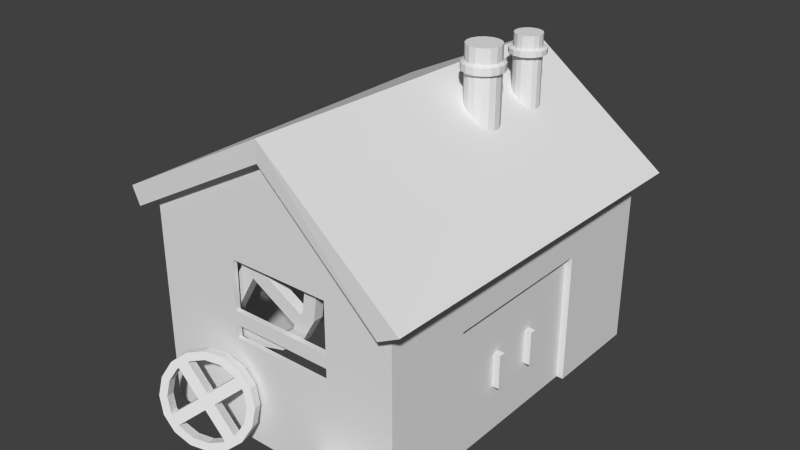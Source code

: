 # Source: workshop30.blend  (saved by Blender 2.66.0; exported with 4.5.12 LTS)
import bpy
from mathutils import Matrix  # noqa: F401  (used for matrix-valued properties, if any)

bpy.ops.wm.read_factory_settings(use_empty=True)
scene = bpy.context.scene
scene.name = 'Scene'

# ---- collections
col_collection_1 = bpy.data.collections.new('Collection 1'); scene.collection.children.link(col_collection_1)

# ---- materials (node trees are filled in below, after node groups)
mat_classic_workshop = bpy.data.materials.new('classic_workshop')
mat_classic_workshop.alpha_threshold = 0.0
mat_classic_workshop.use_transparent_shadow = False
mat_classic_workshop.roughness = 0.5
mat_classic_workshop.line_color = (0.0, 0.0, 0.0, 1.0)

# ---- material node trees

# ---- world
world_world = bpy.data.worlds.new('World'); scene.world = world_world
world_world.color = (0.05088, 0.05088, 0.05088)
world_world.use_sun_shadow = False
world_world.sun_shadow_jitter_overblur = 0.0
world_world.cycles.sampling_method = 'MANUAL'
world_world.cycles.sample_map_resolution = 256

# ---- meshes
me_workshop = bpy.data.meshes.new('workshop')
me_workshop.from_pydata([(-22.0, -27.5, 3.982), (-22.0, 27.5, 3.982), (18.87, 27.5, 0.3935), (18.08, -28.5, 0.9435), (-23.13, -27.5, 6.529), (-23.13, 27.5, 6.529), (21.13, 27.5, 1.869), (21.13, -28.5, 2.576), (0.0, 27.5, 17.63), (0.0, -27.5, 19.0), (0.0, 27.5, 14.63), (0.0, -27.5, 16.0), (-20.0, -26.0, -25.0), (-20.0, 26.0, -25.0), (18.0, 26.0, -25.0), (18.0, -26.0, -25.0), (-20.0, -26.0, 5.0), (-20.0, 26.0, 5.0), (18.0, 26.0, 1.0), (18.0, -26.0, 1.0), (0.0, 26.0, 14.63), (0.0, -26.0, 16.0), (18.0, 11.0, 1.0), (18.0, 11.0, -25.0), (18.0, -13.0, 1.0), (18.0, -13.0, -25.0), (18.0, 11.0, -5.5), (18.0, -13.0, -5.5), (16.0, 24.29, -25.0), (16.0, 11.0, -25.0), (16.0, -13.0, -25.0), (16.0, 11.0, -5.5), (16.0, -13.0, -5.5), (-18.0, -24.26, -25.0), (-18.0, 24.26, -25.0), (16.0, 24.29, 2.0), (-18.0, -24.26, 2.0), (-18.0, 24.26, 2.0), (-20.0, -26.0, -10.0), (18.0, -26.0, -12.0), (-7.0, -26.0, 1.0), (-7.0, -26.0, -10.2), (8.0, -26.0, 1.0), (8.0, -26.0, -10.2), (-7.0, -26.0, -6.2), (8.0, -26.0, -6.2), (-7.0, -26.0, -8.2), (8.0, -26.0, -8.2), (-7.0, -25.3, 1.0), (-7.0, -25.3, -10.2), (8.0, -25.3, 1.0), (8.0, -25.3, -10.2), (-7.0, -25.3, -6.2), (8.0, -25.3, -6.2), (-7.0, -25.3, -8.2), (8.0, -25.3, -8.2), (7.401, 8.147, 8.817), (7.401, 8.147, 22.69), (7.589, 3.596, 19.25), (8.069, 7.449, 8.817), (8.069, 7.449, 22.69), (8.433, 4.404, 19.25), (8.419, 6.55, 8.817), (8.419, 6.55, 22.69), (8.903, 5.472, 19.25), (8.398, 5.584, 8.817), (8.398, 5.584, 22.69), (8.928, 6.639, 19.25), (8.009, 4.7, 8.817), (8.009, 4.7, 22.69), (8.505, 7.727, 19.25), (7.311, 4.033, 8.817), (7.311, 4.033, 22.69), (7.698, 8.571, 19.25), (6.411, 3.683, 8.817), (6.411, 3.683, 22.69), (5.446, 3.704, 8.817), (5.446, 3.704, 22.69), (5.462, 9.066, 19.25), (4.562, 4.093, 8.817), (4.562, 4.093, 22.69), (4.374, 8.643, 19.25), (3.895, 4.79, 8.817), (3.895, 4.79, 22.69), (3.531, 7.836, 19.25), (3.545, 5.69, 8.817), (3.545, 5.69, 22.69), (3.061, 6.767, 19.25), (3.566, 6.655, 8.817), (3.566, 6.655, 22.69), (3.035, 5.6, 19.25), (3.955, 7.539, 8.817), (3.955, 7.539, 22.69), (3.458, 4.512, 19.25), (4.652, 8.207, 8.817), (4.652, 8.207, 22.69), (4.266, 3.669, 19.25), (5.552, 8.557, 8.817), (5.552, 8.557, 22.69), (5.334, 3.199, 19.25), (6.517, 8.536, 8.817), (6.517, 8.536, 22.69), (6.501, 3.173, 19.25), (6.629, 9.041, 19.25), (7.698, 8.571, 20.26), (4.374, 8.643, 20.26), (8.069, 7.449, 19.0), (6.629, 9.041, 20.26), (3.035, 5.6, 20.26), (5.462, 9.066, 20.26), (8.419, 6.55, 19.0), (3.531, 7.836, 20.26), (5.334, 3.199, 20.26), (3.061, 6.767, 20.26), (8.398, 5.584, 19.0), (3.458, 4.512, 20.26), (8.433, 4.404, 20.26), (4.266, 3.669, 20.26), (8.009, 4.7, 19.0), (6.501, 3.173, 20.26), (8.505, 7.727, 20.26), (7.589, 3.596, 20.26), (7.311, 4.033, 19.0), (8.903, 5.472, 20.26), (7.401, 8.147, 19.0), (8.928, 6.639, 20.26), (6.411, 3.683, 19.0), (5.446, 3.704, 19.0), (4.562, 4.093, 19.0), (3.895, 4.79, 19.0), (3.545, 5.69, 19.0), (3.566, 6.655, 19.0), (3.955, 7.539, 19.0), (4.652, 8.207, 19.0), (5.552, 8.557, 19.0), (6.517, 8.536, 19.0), (7.401, 8.147, 20.54), (4.652, 8.207, 20.54), (6.517, 8.536, 20.54), (3.545, 5.69, 20.54), (5.552, 8.557, 20.54), (3.955, 7.539, 20.54), (5.446, 3.704, 20.54), (3.566, 6.655, 20.54), (3.895, 4.79, 20.54), (8.009, 4.7, 20.54), (4.562, 4.093, 20.54), (6.411, 3.683, 20.54), (8.069, 7.449, 20.54), (7.311, 4.033, 20.54), (8.398, 5.584, 20.54), (8.419, 6.55, 20.54), (7.4, 17.25, 10.76), (7.4, 17.25, 21.83), (7.673, 13.43, 19.12), (7.932, 16.69, 10.76), (7.932, 16.69, 21.83), (8.411, 14.13, 19.12), (8.211, 15.98, 10.76), (8.211, 15.98, 21.83), (8.822, 15.07, 19.12), (8.195, 15.21, 10.76), (8.195, 15.21, 21.83), (8.844, 16.09, 19.12), (7.884, 14.5, 10.76), (7.884, 14.5, 21.83), (8.474, 17.04, 19.12), (7.328, 13.97, 10.76), (7.328, 13.97, 21.83), (7.768, 17.78, 19.12), (6.61, 13.69, 10.76), (6.61, 13.69, 21.83), (5.841, 13.71, 10.76), (5.841, 13.71, 21.83), (5.813, 18.21, 19.12), (5.136, 14.02, 10.76), (5.136, 14.02, 21.83), (4.862, 17.84, 19.12), (4.603, 14.57, 10.76), (4.603, 14.57, 21.83), (4.125, 17.13, 19.12), (4.324, 15.29, 10.76), (4.324, 15.29, 21.83), (3.714, 16.2, 19.12), (4.341, 16.06, 10.76), (4.341, 16.06, 21.83), (3.691, 15.18, 19.12), (4.651, 16.77, 10.76), (4.651, 16.77, 21.83), (4.061, 14.23, 19.12), (5.207, 17.3, 10.76), (5.207, 17.3, 21.83), (4.767, 13.49, 19.12), (5.925, 17.58, 10.76), (5.925, 17.58, 21.83), (5.701, 13.08, 19.12), (6.695, 17.56, 10.76), (6.695, 17.56, 21.83), (6.722, 13.06, 19.12), (6.834, 18.19, 19.12), (7.768, 17.78, 19.85), (4.862, 17.84, 19.85), (7.932, 16.69, 19.01), (6.834, 18.19, 19.85), (3.691, 15.18, 19.85), (5.813, 18.21, 19.85), (8.211, 15.98, 19.01), (4.125, 17.13, 19.85), (5.701, 13.08, 19.85), (3.714, 16.2, 19.85), (8.195, 15.21, 19.01), (4.061, 14.23, 19.85), (8.411, 14.13, 19.85), (4.767, 13.49, 19.85), (7.884, 14.5, 19.01), (6.722, 13.06, 19.85), (8.474, 17.04, 19.85), (7.673, 13.43, 19.85), (7.328, 13.97, 19.01), (8.822, 15.07, 19.85), (7.4, 17.25, 19.01), (8.844, 16.09, 19.85), (6.61, 13.69, 19.01), (5.841, 13.71, 19.01), (5.136, 14.02, 19.01), (4.603, 14.57, 19.01), (4.324, 15.29, 19.01), (4.341, 16.06, 19.01), (4.651, 16.77, 19.01), (5.207, 17.3, 19.01), (5.925, 17.58, 19.01), (6.695, 17.56, 19.01), (7.4, 17.25, 19.98), (5.207, 17.3, 19.98), (6.695, 17.56, 19.98), (4.324, 15.29, 19.98), (5.925, 17.58, 19.98), (4.651, 16.77, 19.98), (5.841, 13.71, 19.98), (4.341, 16.06, 19.98), (4.603, 14.57, 19.98), (7.884, 14.5, 19.98), (5.136, 14.02, 19.98), (6.61, 13.69, 19.98), (7.932, 16.69, 19.98), (7.328, 13.97, 19.98), (8.195, 15.21, 19.98), (8.211, 15.98, 19.98), (17.0, 3.0, -18.0), (17.0, 2.0, -18.0), (18.0, 2.0, -18.0), (18.0, 3.0, -18.0), (17.0, 3.0, -13.0), (17.0, 2.0, -13.0), (18.0, 2.0, -13.0), (18.0, 3.0, -13.0), (16.0, 11.0, -25.0), (16.0, -1.0, -25.0), (17.0, -1.0, -25.0), (17.0, 11.0, -25.0), (16.0, 11.0, -5.5), (16.0, -1.0, -5.5), (17.0, -1.0, -5.5), (17.0, 11.0, -5.5), (17.0, -5.0, -18.0), (17.0, -4.0, -18.0), (18.0, -4.0, -18.0), (18.0, -5.0, -18.0), (17.0, -5.0, -13.0), (17.0, -4.0, -13.0), (18.0, -4.0, -13.0), (18.0, -5.0, -13.0), (16.0, -13.0, -25.0), (16.0, -1.0, -25.0), (17.0, -1.0, -25.0), (17.0, -13.0, -25.0), (16.0, -13.0, -5.5), (16.0, -1.0, -5.5), (17.0, -1.0, -5.5), (17.0, -13.0, -5.5), (-2.354, -24.77, 8.688), (2.973, -23.37, -7.217), (0.7222, -24.77, 6.904), (5.129, -23.37, -3.497), (2.882, -24.77, 4.08), (5.698, -23.37, 0.7645), (3.797, -24.77, 0.6432), (4.592, -23.37, 4.919), (3.326, -24.77, -2.882), (1.981, -23.37, 8.334), (1.543, -24.77, -5.958), (-1.739, -23.37, 10.49), (-1.282, -24.77, -8.118), (-4.718, -24.77, -9.033), (-10.16, -23.37, 9.953), (-8.243, -24.77, -8.562), (-13.57, -23.37, 7.342), (-11.32, -24.77, -6.779), (-15.73, -23.37, 3.622), (-13.48, -24.77, -3.954), (-16.29, -23.37, -0.6392), (-14.39, -24.77, -0.5179), (-15.19, -23.37, -4.794), (-13.92, -24.77, 3.007), (-12.58, -23.37, -8.209), (-12.14, -24.77, 6.083), (-8.858, -23.37, -10.37), (-9.315, -24.77, 8.243), (-4.597, -23.37, -10.93), (-5.879, -24.77, 9.158), (-0.442, -23.37, -9.828), (-6.0, -23.37, 11.06), (-1.739, -24.77, 10.49), (-13.57, -24.77, 7.342), (0.7222, -23.37, 6.904), (-6.0, -24.77, 11.06), (-15.19, -24.77, -4.794), (-10.16, -24.77, 9.953), (2.882, -23.37, 4.08), (-15.73, -24.77, 3.622), (-4.597, -24.77, -10.93), (-16.29, -24.77, -0.6392), (3.797, -23.37, 0.6432), (-12.58, -24.77, -8.209), (5.129, -24.77, -3.497), (-8.858, -24.77, -10.37), (3.326, -23.37, -2.882), (-0.442, -24.77, -9.828), (1.981, -24.77, 8.334), (2.973, -24.77, -7.217), (1.543, -23.37, -5.958), (5.698, -24.77, 0.7645), (-2.354, -23.37, 8.688), (4.592, -24.77, 4.919), (-1.282, -23.37, -8.118), (-4.718, -23.37, -9.033), (-8.243, -23.37, -8.562), (-11.32, -23.37, -6.779), (-13.48, -23.37, -3.954), (-14.39, -23.37, -0.5179), (-13.92, -23.37, 3.007), (-12.14, -23.37, 6.083), (-9.315, -23.37, 8.243), (-5.879, -23.37, 9.158), (-3.826, -23.37, 0.4589), (-3.826, -24.77, 0.4589), (-4.908, -23.37, -1.407), (-4.908, -24.77, -1.407), (-5.704, -23.37, 1.548), (-5.704, -24.77, 1.548), (-6.785, -23.37, -0.3174), (-6.785, -24.77, -0.3174), (0.08078, -24.77, 7.219), (0.08078, -23.37, 7.219), (-1.787, -24.77, 8.311), (-1.787, -23.37, 8.311), (-12.44, -23.37, 5.439), (-12.44, -24.77, 5.439), (-13.53, -23.37, 3.577), (-13.53, -24.77, 3.577), (2.921, -23.37, -3.442), (2.921, -24.77, -3.442), (1.834, -23.37, -5.304), (1.834, -24.77, -5.304), (-8.82, -24.77, -8.175), (-8.82, -23.37, -8.175), (-10.69, -24.77, -7.084), (-10.69, -23.37, -7.084), (22.82, -26.83, -22.06), (6.775, -30.33, -24.79), (22.82, -27.02, -23.01), (6.775, -29.31, -25.0), (22.82, -27.56, -23.81), (6.775, -28.29, -24.79), (22.82, -28.36, -24.35), (6.775, -27.42, -24.22), (22.82, -29.31, -24.54), (6.775, -26.84, -23.35), (22.82, -30.25, -24.35), (6.775, -26.64, -22.33), (22.82, -31.06, -23.81), (22.82, -31.59, -23.01), (6.775, -27.42, -20.45), (22.82, -31.78, -22.06), (6.775, -28.29, -19.87), (22.82, -31.59, -21.12), (6.775, -29.31, -19.67), (22.82, -31.06, -20.31), (6.775, -30.33, -19.87), (22.82, -30.25, -19.78), (6.775, -31.19, -20.45), (22.82, -29.31, -19.59), (6.775, -31.77, -21.31), (22.82, -28.36, -19.78), (6.775, -31.97, -22.33), (22.82, -27.56, -20.31), (6.775, -31.77, -23.35), (22.82, -27.02, -21.12), (6.775, -31.19, -24.22), (6.775, -26.84, -21.31), (22.71, -26.31, -22.06), (22.71, -28.16, -19.3), (6.754, -27.27, -23.18), (22.71, -26.54, -20.92), (22.71, -31.42, -19.95), (22.71, -27.19, -19.95), (6.754, -27.75, -23.89), (22.71, -29.31, -19.07), (22.71, -32.07, -23.21), (22.71, -30.45, -19.3), (6.754, -28.46, -24.37), (22.71, -32.07, -20.92), (22.71, -29.31, -25.06), (22.71, -32.3, -22.06), (6.754, -29.31, -24.54), (22.71, -31.42, -24.18), (22.71, -26.54, -23.21), (22.71, -30.45, -24.83), (6.754, -30.15, -24.37), (22.71, -28.16, -24.83), (6.754, -27.1, -22.33), (22.71, -27.19, -24.18), (6.754, -30.86, -23.89), (6.754, -31.34, -23.18), (6.754, -31.51, -22.33), (6.754, -31.34, -21.49), (6.754, -30.86, -20.77), (6.754, -30.15, -20.3), (6.754, -29.31, -20.13), (6.754, -28.46, -20.3), (6.754, -27.75, -20.77), (6.754, -27.27, -21.49), (-5.788, -28.31, -14.13), (-6.059, -29.23, -24.48), (-4.393, -28.19, -15.8), (-4.243, -28.17, -22.89), (-3.68, -28.41, -17.85), (-3.211, -27.24, -20.65), (-3.755, -28.95, -19.96), (-3.119, -26.59, -18.1), (-4.609, -29.72, -21.82), (-3.982, -26.32, -15.62), (-6.111, -30.6, -23.13), (-5.668, -26.46, -13.6), (-8.033, -31.46, -23.71), (-10.08, -32.16, -23.45), (-10.4, -27.86, -12.03), (-11.94, -32.61, -22.41), (-12.72, -28.9, -12.72), (-13.34, -32.73, -20.74), (-14.53, -29.97, -14.31), (-14.05, -32.51, -18.69), (-15.57, -30.89, -16.56), (-13.98, -31.97, -16.57), (-15.66, -31.54, -19.11), (-13.12, -31.2, -14.72), (-14.8, -31.82, -21.59), (-11.62, -30.32, -13.4), (-13.11, -31.67, -23.61), (-9.699, -29.46, -12.83), (-10.86, -31.13, -24.87), (-7.651, -28.76, -13.08), (-8.382, -30.27, -25.18), (-7.92, -27.01, -12.33), (-5.145, -27.86, -13.26), (-12.2, -30.29, -12.39), (-4.917, -26.79, -16.13), (-7.397, -28.4, -12.0), (-15.14, -32.94, -18.77), (-9.873, -29.25, -11.69), (-4.203, -27.02, -18.18), (-14.01, -31.36, -13.98), (-10.33, -32.52, -24.54), (-15.04, -32.29, -16.22), (-4.279, -27.56, -20.3), (-14.27, -33.21, -21.25), (-3.72, -29.56, -22.56), (-12.59, -33.06, -23.28), (-5.133, -28.32, -22.15), (-7.859, -31.66, -24.84), (-3.459, -27.71, -15.28), (-5.536, -30.62, -24.15), (-6.635, -29.2, -23.47), (-2.688, -28.63, -20.32), (-6.311, -26.91, -14.46), (-2.596, -27.98, -17.76), (-8.556, -30.06, -24.04), (-10.6, -30.77, -23.79), (-12.47, -31.22, -22.75), (-13.86, -31.34, -21.07), (-14.58, -31.11, -19.02), (-14.5, -30.58, -16.91), (-13.65, -29.81, -15.05), (-12.14, -28.93, -13.74), (-10.22, -28.07, -13.16), (-8.174, -27.36, -13.42), (-8.302, -28.69, -18.74), (-7.779, -30.08, -18.4), (-9.429, -29.35, -19.72), (-8.905, -30.74, -19.39), (-9.355, -28.78, -17.47), (-8.831, -30.17, -17.14), (-10.48, -29.44, -18.46), (-9.958, -30.84, -18.12), (-4.592, -28.21, -15.6), (-5.115, -26.82, -15.94), (-5.639, -28.3, -14.34), (-6.162, -26.91, -14.68), (-12.31, -29.04, -13.94), (-11.78, -30.43, -13.6), (-13.44, -29.7, -14.92), (-12.91, -31.09, -14.58), (-5.344, -28.43, -22.28), (-4.82, -29.83, -21.94), (-6.473, -29.09, -23.26), (-5.949, -30.49, -22.93), (-12.1, -32.62, -22.19), (-12.62, -31.22, -22.52), (-13.14, -32.71, -20.92), (-13.67, -31.31, -21.26)], [], [(4, 5, 1, 0), (6, 2, 10, 8), (6, 7, 3, 2), (3, 7, 9, 11), (11, 10, 2, 3), (9, 8, 5, 4), (7, 6, 8, 9), (0, 1, 10, 11), (9, 4, 0, 11), (5, 8, 10, 1), (16, 17, 13, 12, 38), (17, 20, 18, 14, 13), (24, 19, 39, 15, 25, 27), (18, 22, 26, 23, 14), (22, 24, 27, 26), (27, 25, 30, 32), (26, 27, 32, 31), (23, 26, 31, 29), (28, 35, 37, 34), (34, 37, 36, 33), (19, 21, 16, 40, 42), (43, 39, 19, 42, 45, 47), (12, 15, 39, 43, 41, 38), (38, 41, 46, 44, 40, 16), (46, 47, 45, 44), (41, 43, 51, 49), (43, 47, 55, 51), (47, 46, 54, 55), (42, 40, 48, 50), (46, 41, 49, 54), (40, 44, 52, 48), (45, 42, 50, 53), (44, 45, 53, 52), (148, 60, 63, 151), (118, 61, 58, 122), (151, 63, 66, 150), (150, 66, 69, 145), (106, 70, 67, 110), (145, 69, 72, 149), (149, 72, 75, 147), (90, 108, 113, 87), (147, 75, 77, 142), (96, 117, 115, 93), (142, 77, 80, 146), (102, 119, 112, 99), (146, 80, 83, 144), (61, 116, 121, 58), (144, 83, 86, 139), (64, 123, 116, 61), (139, 86, 89, 143), (68, 118, 122, 71), (143, 89, 92, 141), (120, 70, 73, 104), (141, 92, 95, 137), (134, 78, 103, 135), (137, 95, 98, 140), (132, 84, 81, 133), (140, 98, 101, 138), (138, 101, 57, 136), (60, 57, 101, 98, 95, 92, 89, 86, 83, 80, 77, 75, 72, 69, 66, 63), (128, 96, 93, 129), (126, 102, 99, 127), (130, 90, 87, 131), (106, 59, 56, 124), (133, 81, 78, 134), (131, 87, 84, 132), (129, 93, 90, 130), (127, 99, 96, 128), (122, 58, 102, 126), (114, 64, 61, 118), (84, 111, 105, 81), (87, 113, 111, 84), (93, 115, 108, 90), (99, 112, 117, 96), (58, 121, 119, 102), (59, 106, 110, 62), (67, 125, 123, 64), (70, 120, 125, 67), (135, 103, 73, 124), (97, 134, 135, 100), (148, 120, 104, 136), (110, 67, 64, 114), (81, 105, 109, 78), (91, 132, 133, 94), (78, 109, 107, 103), (103, 107, 104, 73), (79, 128, 129, 82), (74, 126, 127, 76), (85, 130, 131, 88), (70, 106, 124, 73), (94, 133, 134, 97), (88, 131, 132, 91), (82, 129, 130, 85), (76, 127, 128, 79), (71, 122, 126, 74), (65, 114, 118, 68), (100, 135, 124, 56), (62, 110, 114, 65), (120, 148, 151, 125), (125, 151, 150, 123), (123, 150, 145, 116), (116, 145, 149, 121), (121, 149, 147, 119), (119, 147, 142, 112), (112, 142, 146, 117), (117, 146, 144, 115), (115, 144, 139, 108), (108, 139, 143, 113), (113, 143, 141, 111), (111, 141, 137, 105), (105, 137, 140, 109), (109, 140, 138, 107), (107, 138, 136, 104), (60, 148, 136, 57), (244, 156, 159, 247), (214, 157, 154, 218), (247, 159, 162, 246), (246, 162, 165, 241), (202, 166, 163, 206), (241, 165, 168, 245), (245, 168, 171, 243), (186, 204, 209, 183), (243, 171, 173, 238), (192, 213, 211, 189), (238, 173, 176, 242), (198, 215, 208, 195), (242, 176, 179, 240), (157, 212, 217, 154), (240, 179, 182, 235), (160, 219, 212, 157), (235, 182, 185, 239), (164, 214, 218, 167), (239, 185, 188, 237), (216, 166, 169, 200), (237, 188, 191, 233), (230, 174, 199, 231), (233, 191, 194, 236), (228, 180, 177, 229), (236, 194, 197, 234), (234, 197, 153, 232), (156, 153, 197, 194, 191, 188, 185, 182, 179, 176, 173, 171, 168, 165, 162, 159), (224, 192, 189, 225), (222, 198, 195, 223), (226, 186, 183, 227), (202, 155, 152, 220), (229, 177, 174, 230), (227, 183, 180, 228), (225, 189, 186, 226), (223, 195, 192, 224), (218, 154, 198, 222), (210, 160, 157, 214), (180, 207, 201, 177), (183, 209, 207, 180), (189, 211, 204, 186), (195, 208, 213, 192), (154, 217, 215, 198), (155, 202, 206, 158), (163, 221, 219, 160), (166, 216, 221, 163), (231, 199, 169, 220), (193, 230, 231, 196), (244, 216, 200, 232), (206, 163, 160, 210), (177, 201, 205, 174), (187, 228, 229, 190), (174, 205, 203, 199), (199, 203, 200, 169), (175, 224, 225, 178), (170, 222, 223, 172), (181, 226, 227, 184), (166, 202, 220, 169), (190, 229, 230, 193), (184, 227, 228, 187), (178, 225, 226, 181), (172, 223, 224, 175), (167, 218, 222, 170), (161, 210, 214, 164), (196, 231, 220, 152), (158, 206, 210, 161), (216, 244, 247, 221), (221, 247, 246, 219), (219, 246, 241, 212), (212, 241, 245, 217), (217, 245, 243, 215), (215, 243, 238, 208), (208, 238, 242, 213), (213, 242, 240, 211), (211, 240, 235, 204), (204, 235, 239, 209), (209, 239, 237, 207), (207, 237, 233, 201), (201, 233, 236, 205), (205, 236, 234, 203), (203, 234, 232, 200), (156, 244, 232, 153), (252, 248, 249, 253), (253, 249, 250, 254), (254, 250, 251, 255), (255, 251, 248, 252), (248, 251, 250, 249), (255, 252, 253, 254), (260, 256, 257, 261), (261, 257, 258, 262), (262, 258, 259, 263), (263, 259, 256, 260), (256, 259, 258, 257), (263, 260, 261, 262), (268, 269, 265, 264), (269, 270, 266, 265), (270, 271, 267, 266), (271, 268, 264, 267), (264, 265, 266, 267), (271, 270, 269, 268), (276, 277, 273, 272), (277, 278, 274, 273), (278, 279, 275, 274), (279, 276, 272, 275), (272, 273, 274, 275), (279, 278, 277, 276), (326, 283, 281, 330), (314, 289, 287, 318), (324, 288, 290, 329), (302, 316, 321, 300), (306, 325, 323, 304), (310, 327, 320, 308), (283, 324, 329, 281), (285, 331, 324, 283), (353, 314, 282, 352), (328, 289, 291, 312), (342, 294, 311, 343), (340, 298, 296, 341), (336, 306, 304, 337), (334, 310, 308, 335), (338, 302, 300, 339), (362, 330, 290, 363), (341, 296, 294, 342), (339, 300, 298, 340), (337, 304, 302, 338), (335, 308, 306, 336), (330, 281, 310, 334), (322, 285, 283, 326), (298, 319, 313, 296), (300, 321, 319, 298), (304, 323, 316, 302), (308, 320, 325, 306), (281, 329, 327, 310), (282, 314, 318, 284), (287, 333, 331, 285), (289, 328, 333, 287), (343, 311, 291, 332), (307, 342, 343, 309), (318, 287, 285, 322), (296, 313, 317, 294), (355, 348, 349, 354), (294, 317, 315, 311), (311, 315, 312, 291), (356, 341, 305, 357), (292, 334, 335, 293), (299, 338, 339, 301), (289, 314, 332, 291), (305, 341, 342, 307), (301, 339, 340, 303), (297, 337, 338, 299), (293, 335, 336, 295), (290, 330, 334, 292), (286, 322, 326, 288), (309, 343, 332, 280), (284, 318, 322, 286), (328, 282, 284, 333), (329, 290, 292, 327), (320, 293, 295, 325), (333, 284, 286, 331), (282, 328, 312, 280), (316, 299, 301, 321), (321, 301, 303, 319), (319, 303, 305, 313), (313, 305, 307, 317), (317, 307, 309, 315), (315, 309, 280, 312), (327, 292, 293, 320), (323, 297, 299, 316), (325, 295, 297, 323), (331, 286, 288, 324), (365, 346, 347, 364), (360, 344, 345, 361), (367, 337, 297, 366), (358, 350, 351, 359), (359, 351, 349, 357), (361, 345, 347, 363), (364, 347, 351, 366), (354, 349, 345, 352), (345, 349, 351, 347), (344, 353, 352, 345), (346, 362, 363, 347), (332, 355, 354, 280), (348, 356, 357, 349), (336, 365, 364, 295), (326, 360, 361, 288), (350, 367, 366, 351), (340, 358, 359, 303), (303, 359, 357, 305), (288, 361, 363, 290), (295, 364, 366, 297), (280, 354, 352, 282), (360, 326, 330, 362), (360, 362, 346, 344), (358, 356, 348, 350), (358, 340, 341, 356), (355, 353, 344, 348), (314, 353, 355, 332), (365, 367, 350, 346), (365, 336, 337, 367), (348, 344, 346, 350), (414, 371, 369, 418), (402, 377, 375, 406), (412, 376, 378, 417), (390, 404, 409, 388), (394, 413, 411, 392), (398, 415, 408, 396), (371, 412, 417, 369), (373, 419, 412, 371), (376, 414, 418, 378), (416, 377, 379, 400), (430, 382, 399, 431), (428, 386, 384, 429), (424, 394, 392, 425), (422, 398, 396, 423), (426, 390, 388, 427), (402, 370, 368, 420), (429, 384, 382, 430), (427, 388, 386, 428), (425, 392, 390, 426), (423, 396, 394, 424), (418, 369, 398, 422), (410, 373, 371, 414), (386, 407, 401, 384), (388, 409, 407, 386), (392, 411, 404, 390), (396, 408, 413, 394), (369, 417, 415, 398), (370, 402, 406, 372), (375, 421, 419, 373), (377, 416, 421, 375), (431, 399, 379, 420), (395, 430, 431, 397), (406, 375, 373, 410), (384, 401, 405, 382), (391, 428, 429, 393), (382, 405, 403, 399), (399, 403, 400, 379), (383, 424, 425, 385), (380, 422, 423, 381), (387, 426, 427, 389), (377, 402, 420, 379), (393, 429, 430, 395), (389, 427, 428, 391), (385, 425, 426, 387), (381, 423, 424, 383), (378, 418, 422, 380), (374, 410, 414, 376), (397, 431, 420, 368), (372, 406, 410, 374), (416, 370, 372, 421), (417, 378, 380, 415), (408, 381, 383, 413), (421, 372, 374, 419), (370, 416, 400, 368), (404, 387, 389, 409), (409, 389, 391, 407), (407, 391, 393, 401), (401, 393, 395, 405), (405, 395, 397, 403), (403, 397, 368, 400), (415, 380, 381, 408), (411, 385, 387, 404), (413, 383, 385, 411), (419, 374, 376, 412), (478, 435, 433, 482), (466, 441, 439, 470), (476, 440, 442, 481), (454, 468, 473, 452), (458, 477, 475, 456), (462, 479, 472, 460), (435, 476, 481, 433), (437, 483, 476, 435), (505, 466, 434, 504), (480, 441, 443, 464), (494, 446, 463, 495), (492, 450, 448, 493), (488, 458, 456, 489), (486, 462, 460, 487), (490, 454, 452, 491), (514, 482, 442, 515), (493, 448, 446, 494), (491, 452, 450, 492), (489, 456, 454, 490), (487, 460, 458, 488), (482, 433, 462, 486), (474, 437, 435, 478), (450, 471, 465, 448), (452, 473, 471, 450), (456, 475, 468, 454), (460, 472, 477, 458), (433, 481, 479, 462), (434, 466, 470, 436), (439, 485, 483, 437), (441, 480, 485, 439), (495, 463, 443, 484), (459, 494, 495, 461), (470, 439, 437, 474), (448, 465, 469, 446), (507, 500, 501, 506), (446, 469, 467, 463), (463, 467, 464, 443), (508, 493, 457, 509), (444, 486, 487, 445), (451, 490, 491, 453), (441, 466, 484, 443), (457, 493, 494, 459), (453, 491, 492, 455), (449, 489, 490, 451), (445, 487, 488, 447), (442, 482, 486, 444), (438, 474, 478, 440), (461, 495, 484, 432), (436, 470, 474, 438), (480, 434, 436, 485), (481, 442, 444, 479), (472, 445, 447, 477), (485, 436, 438, 483), (434, 480, 464, 432), (468, 451, 453, 473), (473, 453, 455, 471), (471, 455, 457, 465), (465, 457, 459, 469), (469, 459, 461, 467), (467, 461, 432, 464), (479, 444, 445, 472), (475, 449, 451, 468), (477, 447, 449, 475), (483, 438, 440, 476), (517, 498, 499, 516), (512, 496, 497, 513), (519, 489, 449, 518), (510, 502, 503, 511), (511, 503, 501, 509), (513, 497, 499, 515), (516, 499, 503, 518), (506, 501, 497, 504), (497, 501, 503, 499), (496, 505, 504, 497), (498, 514, 515, 499), (484, 507, 506, 432), (500, 508, 509, 501), (488, 517, 516, 447), (478, 512, 513, 440), (502, 519, 518, 503), (492, 510, 511, 455), (455, 511, 509, 457), (440, 513, 515, 442), (447, 516, 518, 449), (432, 506, 504, 434), (512, 478, 482, 514), (512, 514, 498, 496), (510, 508, 500, 502), (510, 492, 493, 508), (507, 505, 496, 500), (466, 505, 507, 484), (517, 519, 502, 498), (517, 488, 489, 519), (500, 496, 498, 502)])
_uv = me_workshop.uv_layers.new(name='UVMap')
_uv.uv.foreach_set('vector', [0.4482, 0.989, 0.4475, 0.76, 0.4588, 0.76, 0.4595, 0.989, 0.03469, 0.6417, 0.04514, 0.6257, 0.173, 0.7123, 0.1699, 0.7284, 0.4595, 0.989, 0.4602, 0.76, 0.4692, 0.76, 0.4685, 0.989, 0.3071, 0.6231, 0.3126, 0.6391, 0.1702, 0.7317, 0.1721, 0.7131, 0.2371, 0.9893, 0.2364, 0.7603, 0.3417, 0.76, 0.3424, 0.989, 0.1269, 0.9893, 0.1262, 0.7603, 0.2357, 0.76, 0.2364, 0.989, 0.1255, 0.76, 0.1262, 0.989, 0.01298, 0.9894, 0.01228, 0.7604, 0.4475, 0.7603, 0.4468, 0.9893, 0.3424, 0.989, 0.3431, 0.76, 0.1702, 0.7317, 0.03469, 0.6392, 0.04338, 0.6241, 0.1721, 0.7131, 0.3126, 0.6377, 0.1699, 0.7284, 0.173, 0.7123, 0.3089, 0.6226, 0.7222, 0.2527, 0.3154, 0.2527, 0.3154, 0.01801, 0.7222, 0.01801, 0.7222, 0.1354, 0.3152, 0.2527, 0.1587, 0.328, 0.0179, 0.2214, 0.0179, 0.01801, 0.3152, 0.01801, 0.4169, 0.5409, 0.3152, 0.5409, 0.3152, 0.4392, 0.3152, 0.3375, 0.4169, 0.3375, 0.4169, 0.49, 0.722, 0.5409, 0.6047, 0.5409, 0.6047, 0.49, 0.6047, 0.3375, 0.722, 0.3375, 0.6047, 0.5409, 0.4169, 0.5409, 0.4169, 0.49, 0.6047, 0.49, 0.4169, 0.49, 0.4169, 0.3375, 0.4169, 0.3375, 0.4169, 0.49, 0.6047, 0.49, 0.4169, 0.49, 0.4169, 0.49, 0.6047, 0.49, 0.6047, 0.3375, 0.6047, 0.49, 0.6047, 0.49, 0.6047, 0.3375, 0.02027, 0.02065, 0.02027, 0.2188, 0.3125, 0.2188, 0.3125, 0.02065, 0.3147, 0.01709, 0.3147, 0.2494, 0.7221, 0.2494, 0.7221, 0.01709, 0.3152, 0.5409, 0.1744, 0.6582, 0.01794, 0.5722, 0.1196, 0.5409, 0.237, 0.5409, 0.237, 0.4533, 0.3152, 0.4392, 0.3152, 0.5409, 0.237, 0.5409, 0.237, 0.4845, 0.237, 0.4689, 0.01794, 0.3375, 0.3152, 0.3375, 0.3152, 0.4392, 0.237, 0.4533, 0.1196, 0.4533, 0.01794, 0.4548, 0.01794, 0.4548, 0.1196, 0.4533, 0.1196, 0.4689, 0.1196, 0.4845, 0.1196, 0.5409, 0.01794, 0.5722, 0.1196, 0.4689, 0.237, 0.4689, 0.237, 0.4845, 0.1196, 0.4845, 0.3342, 0.2683, 0.697, 0.2683, 0.697, 0.2852, 0.3342, 0.2852, 0.688, 0.2675, 0.6299, 0.2675, 0.6299, 0.2878, 0.688, 0.2879, 0.697, 0.2683, 0.3342, 0.2683, 0.3342, 0.2852, 0.697, 0.2852, 0.697, 0.2683, 0.3342, 0.2683, 0.3342, 0.2852, 0.697, 0.2852, 0.6299, 0.2675, 0.688, 0.2675, 0.688, 0.2879, 0.6299, 0.2878, 0.3629, 0.2675, 0.5719, 0.2675, 0.5719, 0.2878, 0.3629, 0.2878, 0.5719, 0.2675, 0.3629, 0.2675, 0.3629, 0.2878, 0.5719, 0.2878, 0.3342, 0.2683, 0.697, 0.2683, 0.697, 0.2852, 0.3342, 0.2852, 0.553, 0.7138, 0.5527, 0.7522, 0.57, 0.7523, 0.5702, 0.7139, 0.3296, 0.6843, 0.3295, 0.6915, 0.3467, 0.6917, 0.3468, 0.6845, 0.5702, 0.7139, 0.57, 0.7523, 0.5872, 0.7524, 0.5875, 0.714, 0.5875, 0.714, 0.5872, 0.7524, 0.6044, 0.7525, 0.6047, 0.7141, 0.5532, 0.6865, 0.5531, 0.6936, 0.5704, 0.6937, 0.5704, 0.6866, 0.3292, 0.7116, 0.3288, 0.75, 0.346, 0.7502, 0.3464, 0.7118, 0.3464, 0.7118, 0.346, 0.7502, 0.3632, 0.7504, 0.3637, 0.712, 0.4327, 0.6926, 0.4326, 0.705, 0.4498, 0.7052, 0.4499, 0.6928, 0.3637, 0.712, 0.3632, 0.7504, 0.3804, 0.7506, 0.3809, 0.7122, 0.3983, 0.6923, 0.3982, 0.7047, 0.4154, 0.7049, 0.4155, 0.6925, 0.3809, 0.7122, 0.3804, 0.7506, 0.3977, 0.7508, 0.3981, 0.7124, 0.3639, 0.6919, 0.3637, 0.7043, 0.381, 0.7045, 0.3811, 0.6921, 0.3981, 0.7124, 0.3977, 0.7508, 0.4149, 0.751, 0.4153, 0.7126, 0.3295, 0.6915, 0.3293, 0.7039, 0.3465, 0.7041, 0.3467, 0.6917, 0.4153, 0.7126, 0.4149, 0.751, 0.4321, 0.7512, 0.4325, 0.7128, 0.5876, 0.6938, 0.5875, 0.7063, 0.6047, 0.7064, 0.6048, 0.6939, 0.4325, 0.7128, 0.4321, 0.7512, 0.4494, 0.7513, 0.4497, 0.7129, 0.3288, 0.5531, 0.3296, 0.6843, 0.3468, 0.6845, 0.346, 0.5533, 0.4497, 0.7129, 0.4494, 0.7513, 0.4666, 0.7515, 0.4669, 0.7131, 0.5531, 0.706, 0.5531, 0.6936, 0.5359, 0.6935, 0.5358, 0.7059, 0.4669, 0.7131, 0.4666, 0.7515, 0.4838, 0.7517, 0.4841, 0.7132, 0.5016, 0.6861, 0.5015, 0.6932, 0.5187, 0.6934, 0.5188, 0.6862, 0.4841, 0.7132, 0.4838, 0.7517, 0.501, 0.7518, 0.5014, 0.7134, 0.4672, 0.6858, 0.4671, 0.693, 0.4843, 0.6931, 0.4844, 0.6859, 0.5014, 0.7134, 0.501, 0.7518, 0.5183, 0.7519, 0.5186, 0.7135, 0.5186, 0.7135, 0.5183, 0.7519, 0.5355, 0.7521, 0.5358, 0.7136, 0.5444, 0.7585, 0.5586, 0.7526, 0.574, 0.7526, 0.5881, 0.7585, 0.599, 0.7693, 0.6049, 0.7835, 0.6049, 0.7989, 0.599, 0.813, 0.5881, 0.8239, 0.574, 0.8298, 0.5586, 0.8298, 0.5444, 0.8239, 0.5336, 0.813, 0.5277, 0.7989, 0.5277, 0.7835, 0.5336, 0.7693, 0.3984, 0.6851, 0.3983, 0.6923, 0.4155, 0.6925, 0.4156, 0.6853, 0.364, 0.6847, 0.3639, 0.6919, 0.3811, 0.6921, 0.3812, 0.6849, 0.4328, 0.6855, 0.4327, 0.6926, 0.4499, 0.6928, 0.45, 0.6856, 0.5532, 0.6865, 0.5515, 0.5553, 0.5344, 0.5552, 0.536, 0.6863, 0.4844, 0.6859, 0.4843, 0.6931, 0.5015, 0.6932, 0.5016, 0.6861, 0.45, 0.6856, 0.4499, 0.6928, 0.4671, 0.693, 0.4672, 0.6858, 0.4156, 0.6853, 0.4155, 0.6925, 0.4327, 0.6926, 0.4328, 0.6855, 0.3812, 0.6849, 0.3811, 0.6921, 0.3983, 0.6923, 0.3984, 0.6851, 0.3468, 0.6845, 0.3467, 0.6917, 0.3639, 0.6919, 0.364, 0.6847, 0.5876, 0.6867, 0.5876, 0.6938, 0.6048, 0.6939, 0.6049, 0.6868, 0.4671, 0.693, 0.467, 0.7054, 0.4842, 0.7055, 0.4843, 0.6931, 0.4499, 0.6928, 0.4498, 0.7052, 0.467, 0.7054, 0.4671, 0.693, 0.4155, 0.6925, 0.4154, 0.7049, 0.4326, 0.705, 0.4327, 0.6926, 0.3811, 0.6921, 0.381, 0.7045, 0.3982, 0.7047, 0.3983, 0.6923, 0.3467, 0.6917, 0.3465, 0.7041, 0.3637, 0.7043, 0.3639, 0.6919, 0.5515, 0.5553, 0.5532, 0.6865, 0.5704, 0.6866, 0.5686, 0.5554, 0.5704, 0.6937, 0.5703, 0.7062, 0.5875, 0.7063, 0.5876, 0.6938, 0.5531, 0.6936, 0.5531, 0.706, 0.5703, 0.7062, 0.5704, 0.6937, 0.5188, 0.6862, 0.5187, 0.6934, 0.5359, 0.6935, 0.536, 0.6863, 0.5001, 0.5549, 0.5016, 0.6861, 0.5188, 0.6862, 0.5173, 0.5551, 0.553, 0.7138, 0.5531, 0.706, 0.5358, 0.7059, 0.5358, 0.7136, 0.5704, 0.6866, 0.5704, 0.6937, 0.5876, 0.6938, 0.5876, 0.6867, 0.4843, 0.6931, 0.4842, 0.7055, 0.5014, 0.7057, 0.5015, 0.6932, 0.4659, 0.5546, 0.4672, 0.6858, 0.4844, 0.6859, 0.483, 0.5548, 0.5015, 0.6932, 0.5014, 0.7057, 0.5186, 0.7058, 0.5187, 0.6934, 0.5187, 0.6934, 0.5186, 0.7058, 0.5358, 0.7059, 0.5359, 0.6935, 0.3974, 0.5539, 0.3984, 0.6851, 0.4156, 0.6853, 0.4145, 0.5541, 0.3631, 0.5535, 0.364, 0.6847, 0.3812, 0.6849, 0.3802, 0.5537, 0.4316, 0.5543, 0.4328, 0.6855, 0.45, 0.6856, 0.4487, 0.5545, 0.5531, 0.6936, 0.5532, 0.6865, 0.536, 0.6863, 0.5359, 0.6935, 0.483, 0.5548, 0.4844, 0.6859, 0.5016, 0.6861, 0.5001, 0.5549, 0.4487, 0.5545, 0.45, 0.6856, 0.4672, 0.6858, 0.4659, 0.5546, 0.4145, 0.5541, 0.4156, 0.6853, 0.4328, 0.6855, 0.4316, 0.5543, 0.3802, 0.5537, 0.3812, 0.6849, 0.3984, 0.6851, 0.3974, 0.5539, 0.346, 0.5533, 0.3468, 0.6845, 0.364, 0.6847, 0.3631, 0.5535, 0.5858, 0.5555, 0.5876, 0.6867, 0.6049, 0.6868, 0.6029, 0.5556, 0.5173, 0.5551, 0.5188, 0.6862, 0.536, 0.6863, 0.5344, 0.5552, 0.5686, 0.5554, 0.5704, 0.6866, 0.5876, 0.6867, 0.5858, 0.5555, 0.5531, 0.706, 0.553, 0.7138, 0.5702, 0.7139, 0.5703, 0.7062, 0.5703, 0.7062, 0.5702, 0.7139, 0.5875, 0.714, 0.5875, 0.7063, 0.5875, 0.7063, 0.5875, 0.714, 0.6047, 0.7141, 0.6047, 0.7064, 0.3293, 0.7039, 0.3292, 0.7116, 0.3464, 0.7118, 0.3465, 0.7041, 0.3465, 0.7041, 0.3464, 0.7118, 0.3637, 0.712, 0.3637, 0.7043, 0.3637, 0.7043, 0.3637, 0.712, 0.3809, 0.7122, 0.381, 0.7045, 0.381, 0.7045, 0.3809, 0.7122, 0.3981, 0.7124, 0.3982, 0.7047, 0.3982, 0.7047, 0.3981, 0.7124, 0.4153, 0.7126, 0.4154, 0.7049, 0.4154, 0.7049, 0.4153, 0.7126, 0.4325, 0.7128, 0.4326, 0.705, 0.4326, 0.705, 0.4325, 0.7128, 0.4497, 0.7129, 0.4498, 0.7052, 0.4498, 0.7052, 0.4497, 0.7129, 0.4669, 0.7131, 0.467, 0.7054, 0.467, 0.7054, 0.4669, 0.7131, 0.4841, 0.7132, 0.4842, 0.7055, 0.4842, 0.7055, 0.4841, 0.7132, 0.5014, 0.7134, 0.5014, 0.7057, 0.5014, 0.7057, 0.5014, 0.7134, 0.5186, 0.7135, 0.5186, 0.7058, 0.5186, 0.7058, 0.5186, 0.7135, 0.5358, 0.7136, 0.5358, 0.7059, 0.5527, 0.7522, 0.553, 0.7138, 0.5358, 0.7136, 0.5355, 0.7521, 0.553, 0.7138, 0.5527, 0.7522, 0.57, 0.7523, 0.5702, 0.7139, 0.3296, 0.6843, 0.3295, 0.6915, 0.3467, 0.6917, 0.3468, 0.6845, 0.5702, 0.7139, 0.57, 0.7523, 0.5872, 0.7524, 0.5875, 0.714, 0.5875, 0.714, 0.5872, 0.7524, 0.6044, 0.7525, 0.6047, 0.7141, 0.5532, 0.6865, 0.5531, 0.6936, 0.5704, 0.6937, 0.5704, 0.6866, 0.3292, 0.7116, 0.3288, 0.75, 0.346, 0.7502, 0.3464, 0.7118, 0.3464, 0.7118, 0.346, 0.7502, 0.3632, 0.7504, 0.3637, 0.712, 0.4327, 0.6926, 0.4326, 0.705, 0.4498, 0.7052, 0.4499, 0.6928, 0.3637, 0.712, 0.3632, 0.7504, 0.3804, 0.7506, 0.3809, 0.7122, 0.3983, 0.6923, 0.3982, 0.7047, 0.4154, 0.7049, 0.4155, 0.6925, 0.3809, 0.7122, 0.3804, 0.7506, 0.3977, 0.7508, 0.3981, 0.7124, 0.3639, 0.6919, 0.3637, 0.7043, 0.381, 0.7045, 0.3811, 0.6921, 0.3981, 0.7124, 0.3977, 0.7508, 0.4149, 0.751, 0.4153, 0.7126, 0.3295, 0.6915, 0.3293, 0.7039, 0.3465, 0.7041, 0.3467, 0.6917, 0.4153, 0.7126, 0.4149, 0.751, 0.4321, 0.7512, 0.4325, 0.7128, 0.5876, 0.6938, 0.5875, 0.7063, 0.6047, 0.7064, 0.6048, 0.6939, 0.4325, 0.7128, 0.4321, 0.7512, 0.4494, 0.7513, 0.4497, 0.7129, 0.3288, 0.5531, 0.3296, 0.6843, 0.3468, 0.6845, 0.346, 0.5533, 0.4497, 0.7129, 0.4494, 0.7513, 0.4666, 0.7515, 0.4669, 0.7131, 0.5531, 0.706, 0.5531, 0.6936, 0.5359, 0.6935, 0.5358, 0.7059, 0.4669, 0.7131, 0.4666, 0.7515, 0.4838, 0.7517, 0.4841, 0.7132, 0.5016, 0.6861, 0.5015, 0.6932, 0.5187, 0.6934, 0.5188, 0.6862, 0.4841, 0.7132, 0.4838, 0.7517, 0.501, 0.7518, 0.5014, 0.7134, 0.4672, 0.6858, 0.4671, 0.693, 0.4843, 0.6931, 0.4844, 0.6859, 0.5014, 0.7134, 0.501, 0.7518, 0.5183, 0.7519, 0.5186, 0.7135, 0.5186, 0.7135, 0.5183, 0.7519, 0.5355, 0.7521, 0.5358, 0.7136, 0.5444, 0.7585, 0.5586, 0.7526, 0.574, 0.7526, 0.5881, 0.7585, 0.599, 0.7693, 0.6049, 0.7835, 0.6049, 0.7989, 0.599, 0.813, 0.5881, 0.8239, 0.574, 0.8298, 0.5586, 0.8298, 0.5444, 0.8239, 0.5336, 0.813, 0.5277, 0.7989, 0.5277, 0.7835, 0.5336, 0.7693, 0.3984, 0.6851, 0.3983, 0.6923, 0.4155, 0.6925, 0.4156, 0.6853, 0.364, 0.6847, 0.3639, 0.6919, 0.3811, 0.6921, 0.3812, 0.6849, 0.4328, 0.6855, 0.4327, 0.6926, 0.4499, 0.6928, 0.45, 0.6856, 0.5532, 0.6865, 0.5515, 0.5553, 0.5344, 0.5552, 0.536, 0.6863, 0.4844, 0.6859, 0.4843, 0.6931, 0.5015, 0.6932, 0.5016, 0.6861, 0.45, 0.6856, 0.4499, 0.6928, 0.4671, 0.693, 0.4672, 0.6858, 0.4156, 0.6853, 0.4155, 0.6925, 0.4327, 0.6926, 0.4328, 0.6855, 0.3812, 0.6849, 0.3811, 0.6921, 0.3983, 0.6923, 0.3984, 0.6851, 0.3468, 0.6845, 0.3467, 0.6917, 0.3639, 0.6919, 0.364, 0.6847, 0.5876, 0.6867, 0.5876, 0.6938, 0.6048, 0.6939, 0.6049, 0.6868, 0.4671, 0.693, 0.467, 0.7054, 0.4842, 0.7055, 0.4843, 0.6931, 0.4499, 0.6928, 0.4498, 0.7052, 0.467, 0.7054, 0.4671, 0.693, 0.4155, 0.6925, 0.4154, 0.7049, 0.4326, 0.705, 0.4327, 0.6926, 0.3811, 0.6921, 0.381, 0.7045, 0.3982, 0.7047, 0.3983, 0.6923, 0.3467, 0.6917, 0.3465, 0.7041, 0.3637, 0.7043, 0.3639, 0.6919, 0.5515, 0.5553, 0.5532, 0.6865, 0.5704, 0.6866, 0.5686, 0.5554, 0.5704, 0.6937, 0.5703, 0.7062, 0.5875, 0.7063, 0.5876, 0.6938, 0.5531, 0.6936, 0.5531, 0.706, 0.5703, 0.7062, 0.5704, 0.6937, 0.5188, 0.6862, 0.5187, 0.6934, 0.5359, 0.6935, 0.536, 0.6863, 0.5001, 0.5549, 0.5016, 0.6861, 0.5188, 0.6862, 0.5173, 0.5551, 0.553, 0.7138, 0.5531, 0.706, 0.5358, 0.7059, 0.5358, 0.7136, 0.5704, 0.6866, 0.5704, 0.6937, 0.5876, 0.6938, 0.5876, 0.6867, 0.4843, 0.6931, 0.4842, 0.7055, 0.5014, 0.7057, 0.5015, 0.6932, 0.4659, 0.5546, 0.4672, 0.6858, 0.4844, 0.6859, 0.483, 0.5548, 0.5015, 0.6932, 0.5014, 0.7057, 0.5186, 0.7058, 0.5187, 0.6934, 0.5187, 0.6934, 0.5186, 0.7058, 0.5358, 0.7059, 0.5359, 0.6935, 0.3974, 0.5539, 0.3984, 0.6851, 0.4156, 0.6853, 0.4145, 0.5541, 0.3631, 0.5535, 0.364, 0.6847, 0.3812, 0.6849, 0.3802, 0.5537, 0.4316, 0.5543, 0.4328, 0.6855, 0.45, 0.6856, 0.4487, 0.5545, 0.5531, 0.6936, 0.5532, 0.6865, 0.536, 0.6863, 0.5359, 0.6935, 0.483, 0.5548, 0.4844, 0.6859, 0.5016, 0.6861, 0.5001, 0.5549, 0.4487, 0.5545, 0.45, 0.6856, 0.4672, 0.6858, 0.4659, 0.5546, 0.4145, 0.5541, 0.4156, 0.6853, 0.4328, 0.6855, 0.4316, 0.5543, 0.3802, 0.5537, 0.3812, 0.6849, 0.3984, 0.6851, 0.3974, 0.5539, 0.346, 0.5533, 0.3468, 0.6845, 0.364, 0.6847, 0.3631, 0.5535, 0.5858, 0.5555, 0.5876, 0.6867, 0.6049, 0.6868, 0.6029, 0.5556, 0.5173, 0.5551, 0.5188, 0.6862, 0.536, 0.6863, 0.5344, 0.5552, 0.5686, 0.5554, 0.5704, 0.6866, 0.5876, 0.6867, 0.5858, 0.5555, 0.5531, 0.706, 0.553, 0.7138, 0.5702, 0.7139, 0.5703, 0.7062, 0.5703, 0.7062, 0.5702, 0.7139, 0.5875, 0.714, 0.5875, 0.7063, 0.5875, 0.7063, 0.5875, 0.714, 0.6047, 0.7141, 0.6047, 0.7064, 0.3293, 0.7039, 0.3292, 0.7116, 0.3464, 0.7118, 0.3465, 0.7041, 0.3465, 0.7041, 0.3464, 0.7118, 0.3637, 0.712, 0.3637, 0.7043, 0.3637, 0.7043, 0.3637, 0.712, 0.3809, 0.7122, 0.381, 0.7045, 0.381, 0.7045, 0.3809, 0.7122, 0.3981, 0.7124, 0.3982, 0.7047, 0.3982, 0.7047, 0.3981, 0.7124, 0.4153, 0.7126, 0.4154, 0.7049, 0.4154, 0.7049, 0.4153, 0.7126, 0.4325, 0.7128, 0.4326, 0.705, 0.4326, 0.705, 0.4325, 0.7128, 0.4497, 0.7129, 0.4498, 0.7052, 0.4498, 0.7052, 0.4497, 0.7129, 0.4669, 0.7131, 0.467, 0.7054, 0.467, 0.7054, 0.4669, 0.7131, 0.4841, 0.7132, 0.4842, 0.7055, 0.4842, 0.7055, 0.4841, 0.7132, 0.5014, 0.7134, 0.5014, 0.7057, 0.5014, 0.7057, 0.5014, 0.7134, 0.5186, 0.7135, 0.5186, 0.7058, 0.5186, 0.7058, 0.5186, 0.7135, 0.5358, 0.7136, 0.5358, 0.7059, 0.5527, 0.7522, 0.553, 0.7138, 0.5358, 0.7136, 0.5355, 0.7521, 0.9276, 0.2598, 0.8103, 0.2602, 0.8102, 0.2391, 0.9275, 0.2388, 0.9275, 0.2388, 0.8102, 0.2391, 0.7676, 0.2271, 0.9716, 0.2288, 0.9742, 0.2277, 0.7642, 0.228, 0.7642, 0.27, 0.9742, 0.2697, 0.9744, 0.2698, 0.7642, 0.2701, 0.8103, 0.2602, 0.9276, 0.2598, 0.8103, 0.2602, 0.7642, 0.2701, 0.7676, 0.2271, 0.8102, 0.2391, 0.9744, 0.2698, 0.9276, 0.2598, 0.9275, 0.2388, 0.9716, 0.2288, 0.7559, 0.6114, 0.7559, 0.2946, 0.9489, 0.2946, 0.9489, 0.6114, 0.9796, 0.6109, 0.9798, 0.4528, 0.9648, 0.4528, 0.9647, 0.6105, 0.9493, 0.6114, 0.9493, 0.2946, 0.756, 0.2946, 0.756, 0.6114, 0.9648, 0.4531, 0.9647, 0.2965, 0.9796, 0.2965, 0.9798, 0.4532, 0.9796, 0.296, 0.9647, 0.296, 0.9648, 0.4528, 0.9798, 0.4528, 0.9648, 0.4531, 0.9798, 0.4532, 0.9796, 0.6109, 0.9647, 0.6105, 0.9276, 0.2598, 0.9275, 0.2388, 0.8102, 0.2391, 0.8103, 0.2602, 0.9275, 0.2388, 0.9716, 0.2288, 0.7676, 0.2271, 0.8102, 0.2391, 0.9742, 0.2277, 0.9742, 0.2697, 0.7642, 0.27, 0.7642, 0.228, 0.9744, 0.2698, 0.9276, 0.2598, 0.8103, 0.2602, 0.7642, 0.2701, 0.8103, 0.2602, 0.8102, 0.2391, 0.7676, 0.2271, 0.7642, 0.2701, 0.9744, 0.2698, 0.9716, 0.2288, 0.9275, 0.2388, 0.9276, 0.2598, 0.7559, 0.6114, 0.9489, 0.6114, 0.9489, 0.2946, 0.7559, 0.2946, 0.9796, 0.6109, 0.9647, 0.6105, 0.9648, 0.4528, 0.9798, 0.4528, 0.9493, 0.6114, 0.756, 0.6114, 0.756, 0.2946, 0.9493, 0.2946, 0.9648, 0.4531, 0.9798, 0.4532, 0.9796, 0.2965, 0.9647, 0.2965, 0.9796, 0.296, 0.9798, 0.4528, 0.9648, 0.4528, 0.9647, 0.296, 0.9648, 0.4531, 0.9647, 0.6105, 0.9796, 0.6109, 0.9798, 0.4532, 0.7484, 0.6833, 0.7429, 0.6555, 0.8069, 0.6555, 0.8013, 0.6833, 0.6418, 0.7897, 0.614, 0.7842, 0.6386, 0.7251, 0.6621, 0.7408, 0.7434, 0.977, 0.749, 0.9492, 0.8019, 0.9492, 0.8074, 0.977, 0.9533, 0.7532, 0.987, 0.7533, 0.987, 0.809, 0.9533, 0.8089, 0.9534, 0.817, 0.987, 0.8171, 0.987, 0.8958, 0.9534, 0.8958, 0.9534, 0.6886, 0.987, 0.6886, 0.987, 0.7444, 0.9534, 0.7443, 0.987, 0.8272, 0.9534, 0.8273, 0.9534, 0.7512, 0.987, 0.7511, 0.987, 0.9052, 0.9534, 0.9053, 0.9534, 0.8273, 0.987, 0.8272, 0.9534, 0.7617, 0.9534, 0.7487, 0.987, 0.7488, 0.987, 0.7618, 0.987, 0.7613, 0.9534, 0.7612, 0.9534, 0.84, 0.987, 0.84, 0.6994, 0.9289, 0.6836, 0.9525, 0.6384, 0.9072, 0.662, 0.8915, 0.8012, 0.9492, 0.8067, 0.977, 0.7427, 0.977, 0.7483, 0.9492, 0.9078, 0.7899, 0.9356, 0.7844, 0.9355, 0.8483, 0.9077, 0.8428, 0.8502, 0.7036, 0.866, 0.68, 0.9111, 0.7253, 0.8876, 0.741, 0.8875, 0.8916, 0.911, 0.9074, 0.8658, 0.9526, 0.85, 0.929, 0.987, 0.7617, 0.987, 0.7487, 0.9534, 0.7488, 0.9534, 0.7618, 0.7483, 0.9492, 0.7427, 0.977, 0.6836, 0.9525, 0.6994, 0.9289, 0.85, 0.929, 0.8658, 0.9526, 0.8067, 0.977, 0.8012, 0.9492, 0.9077, 0.8428, 0.9355, 0.8483, 0.911, 0.9074, 0.8875, 0.8916, 0.8876, 0.741, 0.9111, 0.7253, 0.9356, 0.7844, 0.9078, 0.7899, 0.8013, 0.6833, 0.8069, 0.6555, 0.866, 0.68, 0.8502, 0.7036, 0.6995, 0.7035, 0.6838, 0.6799, 0.7429, 0.6555, 0.7484, 0.6833, 0.987, 0.7613, 0.9534, 0.7614, 0.9534, 0.8401, 0.987, 0.84, 0.987, 0.6886, 0.9534, 0.6886, 0.9534, 0.7614, 0.987, 0.7613, 0.9534, 0.8958, 0.987, 0.8958, 0.987, 0.9685, 0.9534, 0.9685, 0.9534, 0.7443, 0.987, 0.7444, 0.987, 0.8171, 0.9534, 0.817, 0.987, 0.7511, 0.9534, 0.7512, 0.9534, 0.6886, 0.987, 0.6886, 0.987, 0.7488, 0.9534, 0.7487, 0.9534, 0.6886, 0.987, 0.6886, 0.987, 0.9733, 0.9534, 0.9734, 0.9534, 0.9053, 0.987, 0.9052, 0.9534, 0.7612, 0.987, 0.7613, 0.987, 0.6886, 0.9534, 0.6886, 0.662, 0.8915, 0.6384, 0.9072, 0.614, 0.8481, 0.6418, 0.8426, 0.987, 0.8074, 0.9534, 0.8073, 0.9534, 0.7612, 0.987, 0.7613, 0.6621, 0.7408, 0.6386, 0.7251, 0.6838, 0.6799, 0.6995, 0.7035, 0.987, 0.84, 0.9534, 0.8401, 0.9534, 0.9128, 0.987, 0.9127, 0.9534, 0.8316, 0.9534, 0.6886, 0.987, 0.6886, 0.987, 0.8317, 0.9534, 0.9685, 0.987, 0.9685, 0.987, 0.9128, 0.9534, 0.9127, 0.9534, 0.9127, 0.987, 0.9128, 0.987, 0.84, 0.9534, 0.84, 0.987, 0.6886, 0.987, 0.7015, 0.9534, 0.7014, 0.9534, 0.6886, 0.987, 0.6886, 0.9534, 0.6886, 0.9534, 0.7347, 0.987, 0.7347, 0.9534, 0.6886, 0.987, 0.6886, 0.987, 0.7449, 0.9534, 0.7449, 0.614, 0.7842, 0.6418, 0.7897, 0.6418, 0.8426, 0.614, 0.8481, 0.9534, 0.7014, 0.987, 0.7015, 0.987, 0.7532, 0.9534, 0.7531, 0.9534, 0.7449, 0.987, 0.7449, 0.987, 0.8094, 0.9534, 0.8095, 0.987, 0.7014, 0.9534, 0.7014, 0.9534, 0.7615, 0.987, 0.7616, 0.987, 0.7347, 0.9534, 0.7347, 0.9534, 0.7949, 0.987, 0.7949, 0.9534, 0.7488, 0.987, 0.7487, 0.987, 0.6886, 0.9534, 0.6886, 0.9534, 0.7613, 0.987, 0.7614, 0.987, 0.7012, 0.9534, 0.7012, 0.987, 0.7613, 0.9534, 0.7612, 0.9534, 0.701, 0.987, 0.7011, 0.9534, 0.8074, 0.987, 0.8075, 0.987, 0.7614, 0.9534, 0.7613, 0.6146, 0.8483, 0.6424, 0.8428, 0.6626, 0.8916, 0.6391, 0.9074, 0.8074, 0.977, 0.8019, 0.9492, 0.8507, 0.9289, 0.8665, 0.9525, 0.9117, 0.9072, 0.8881, 0.8915, 0.9083, 0.8426, 0.9361, 0.8481, 0.6391, 0.9074, 0.6626, 0.8916, 0.7001, 0.929, 0.6843, 0.9526, 0.6424, 0.8428, 0.6146, 0.8483, 0.6145, 0.7844, 0.6423, 0.7899, 0.9115, 0.7251, 0.888, 0.7408, 0.8506, 0.7035, 0.8663, 0.6799, 0.8663, 0.6799, 0.8506, 0.7035, 0.8017, 0.6833, 0.8072, 0.6555, 0.8072, 0.6555, 0.8017, 0.6833, 0.7488, 0.6833, 0.7432, 0.6555, 0.7432, 0.6555, 0.7488, 0.6833, 0.6999, 0.7036, 0.6842, 0.68, 0.6842, 0.68, 0.6999, 0.7036, 0.6625, 0.741, 0.639, 0.7253, 0.639, 0.7253, 0.6625, 0.741, 0.6423, 0.7899, 0.6145, 0.7844, 0.8665, 0.9525, 0.8507, 0.9289, 0.8881, 0.8915, 0.9117, 0.9072, 0.9361, 0.7842, 0.9083, 0.7897, 0.888, 0.7408, 0.9115, 0.7251, 0.9361, 0.8481, 0.9083, 0.8426, 0.9083, 0.7897, 0.9361, 0.7842, 0.6843, 0.9526, 0.7001, 0.929, 0.749, 0.9492, 0.7434, 0.977, 0.9534, 0.6886, 0.9534, 0.827, 0.987, 0.827, 0.987, 0.6886, 0.9534, 0.6886, 0.9534, 0.8313, 0.987, 0.8313, 0.987, 0.6886, 0.9534, 0.6886, 0.9534, 0.7014, 0.987, 0.7014, 0.987, 0.6886, 0.9534, 0.8311, 0.9534, 0.6886, 0.987, 0.6886, 0.987, 0.8312, 0.7914, 0.6841, 0.7913, 0.7999, 0.7592, 0.8, 0.7593, 0.6842, 0.7592, 0.9482, 0.7592, 0.8322, 0.7913, 0.8322, 0.7913, 0.9481, 0.9076, 0.8323, 0.7913, 0.8322, 0.7913, 0.7999, 0.9075, 0.8001, 0.6429, 0.8, 0.7592, 0.8, 0.7592, 0.8322, 0.6431, 0.8322, 0.7592, 0.8322, 0.7592, 0.8, 0.7913, 0.7999, 0.7913, 0.8322, 0.987, 0.6886, 0.987, 0.8269, 0.9534, 0.8268, 0.9534, 0.6886, 0.9534, 0.8311, 0.9534, 0.6886, 0.987, 0.6886, 0.987, 0.8312, 0.9534, 0.701, 0.9534, 0.6886, 0.987, 0.6886, 0.987, 0.7011, 0.9534, 0.6886, 0.9534, 0.831, 0.987, 0.8311, 0.987, 0.6886, 0.9534, 0.7949, 0.9534, 0.8076, 0.987, 0.8076, 0.987, 0.7949, 0.987, 0.7012, 0.987, 0.6886, 0.9534, 0.6886, 0.9534, 0.7012, 0.987, 0.8316, 0.987, 0.6886, 0.9534, 0.6886, 0.9534, 0.8317, 0.987, 0.8094, 0.987, 0.8214, 0.9534, 0.8215, 0.9534, 0.8095, 0.8017, 0.6833, 0.7914, 0.6841, 0.7593, 0.6842, 0.7488, 0.6833, 0.749, 0.9492, 0.7592, 0.9482, 0.7913, 0.9481, 0.8019, 0.9492, 0.9083, 0.8426, 0.9076, 0.8323, 0.9075, 0.8001, 0.9083, 0.7897, 0.6423, 0.7899, 0.6429, 0.8, 0.6431, 0.8322, 0.6424, 0.8428, 0.7587, 0.6843, 0.7484, 0.6833, 0.8013, 0.6833, 0.7907, 0.6844, 0.7587, 0.6843, 0.7907, 0.6844, 0.7908, 0.8003, 0.7587, 0.8002, 0.7908, 0.9484, 0.7588, 0.9482, 0.7587, 0.8325, 0.7908, 0.8326, 0.7908, 0.9484, 0.8012, 0.9492, 0.7483, 0.9492, 0.7588, 0.9482, 0.6424, 0.8325, 0.6426, 0.8003, 0.7587, 0.8002, 0.7587, 0.8325, 0.6418, 0.7897, 0.6426, 0.8003, 0.6424, 0.8325, 0.6418, 0.8426, 0.9071, 0.8002, 0.907, 0.8324, 0.7908, 0.8326, 0.7908, 0.8003, 0.9071, 0.8002, 0.9078, 0.7899, 0.9077, 0.8428, 0.907, 0.8324, 0.7587, 0.8325, 0.7587, 0.8002, 0.7908, 0.8003, 0.7908, 0.8326, 0.5637, 0.4149, 0.5748, 0.4171, 0.5651, 0.4406, 0.5557, 0.4343, 0.5408, 0.3597, 0.5471, 0.3503, 0.5651, 0.3683, 0.5557, 0.3745, 0.5629, 0.4409, 0.5533, 0.4345, 0.5613, 0.4152, 0.5726, 0.4174, 0.931, 0.02313, 0.9309, 0.1932, 0.9166, 0.1932, 0.9167, 0.02313, 0.9596, 0.02313, 0.9595, 0.1932, 0.9452, 0.1932, 0.9453, 0.02313, 0.9882, 0.02313, 0.9881, 0.1932, 0.9738, 0.1932, 0.9739, 0.02313, 0.788, 0.02313, 0.788, 0.1932, 0.7737, 0.1932, 0.7737, 0.02313, 0.8023, 0.02313, 0.8023, 0.1932, 0.788, 0.1932, 0.788, 0.02313, 0.9593, 0.1937, 0.9596, 0.02338, 0.9739, 0.02338, 0.9736, 0.1937, 0.8309, 0.1932, 0.8309, 0.02313, 0.8452, 0.02313, 0.8451, 0.1932, 0.481, 0.3597, 0.4748, 0.3503, 0.4982, 0.3406, 0.5004, 0.3516, 0.4582, 0.3939, 0.4471, 0.3917, 0.4568, 0.3683, 0.4662, 0.3745, 0.5004, 0.4572, 0.4982, 0.4683, 0.4748, 0.4585, 0.481, 0.4492, 0.5408, 0.4492, 0.5471, 0.4585, 0.5236, 0.4683, 0.5214, 0.4572, 0.4662, 0.4343, 0.4568, 0.4406, 0.4471, 0.4171, 0.4582, 0.4149, 0.9167, 0.02338, 0.9163, 0.1937, 0.902, 0.1937, 0.9023, 0.02338, 0.4662, 0.3745, 0.4568, 0.3683, 0.4748, 0.3503, 0.481, 0.3597, 0.4582, 0.4149, 0.4471, 0.4171, 0.4471, 0.3917, 0.4582, 0.3939, 0.481, 0.4492, 0.4748, 0.4585, 0.4568, 0.4406, 0.4662, 0.4343, 0.5214, 0.4572, 0.5236, 0.4683, 0.4982, 0.4683, 0.5004, 0.4572, 0.5557, 0.4343, 0.5651, 0.4406, 0.5471, 0.4585, 0.5408, 0.4492, 0.5637, 0.3939, 0.5748, 0.3917, 0.5748, 0.4171, 0.5637, 0.4149, 0.9024, 0.02313, 0.9023, 0.1932, 0.888, 0.1932, 0.8881, 0.02313, 0.9167, 0.02313, 0.9166, 0.1932, 0.9023, 0.1932, 0.9024, 0.02313, 0.9453, 0.02313, 0.9452, 0.1932, 0.9309, 0.1932, 0.931, 0.02313, 0.9739, 0.02313, 0.9738, 0.1932, 0.9595, 0.1932, 0.9596, 0.02313, 0.7737, 0.02313, 0.7737, 0.1932, 0.7594, 0.1932, 0.7594, 0.02313, 0.9163, 0.1937, 0.9167, 0.02338, 0.931, 0.02338, 0.9306, 0.1937, 0.8166, 0.02313, 0.8166, 0.1932, 0.8023, 0.1932, 0.8023, 0.02313, 0.8309, 0.02313, 0.8309, 0.1932, 0.8166, 0.1932, 0.8166, 0.02313, 0.5004, 0.3516, 0.4982, 0.3406, 0.5236, 0.3406, 0.5214, 0.3516, 0.8734, 0.1937, 0.8737, 0.02338, 0.888, 0.02338, 0.8877, 0.1937, 0.5557, 0.3745, 0.5651, 0.3683, 0.5748, 0.3917, 0.5637, 0.3939, 0.8881, 0.02313, 0.888, 0.1932, 0.8737, 0.1932, 0.8738, 0.02313, 0.8447, 0.1937, 0.8451, 0.02338, 0.8594, 0.02338, 0.859, 0.1937, 0.8738, 0.02313, 0.8737, 0.1932, 0.8594, 0.1932, 0.8595, 0.02313, 0.8595, 0.02313, 0.8594, 0.1932, 0.8451, 0.1932, 0.8452, 0.02313, 0.7874, 0.1937, 0.7878, 0.02338, 0.8021, 0.02338, 0.8017, 0.1937, 0.7588, 0.1937, 0.7591, 0.02338, 0.7735, 0.02338, 0.7731, 0.1937, 0.8161, 0.1937, 0.8164, 0.02338, 0.8307, 0.02338, 0.8304, 0.1937, 0.5471, 0.3503, 0.5408, 0.3597, 0.5214, 0.3516, 0.5236, 0.3406, 0.859, 0.1937, 0.8594, 0.02338, 0.8737, 0.02338, 0.8734, 0.1937, 0.8304, 0.1937, 0.8307, 0.02338, 0.8451, 0.02338, 0.8447, 0.1937, 0.8017, 0.1937, 0.8021, 0.02338, 0.8164, 0.02338, 0.8161, 0.1937, 0.7731, 0.1937, 0.7735, 0.02338, 0.7878, 0.02338, 0.7874, 0.1937, 0.9736, 0.1937, 0.9739, 0.02338, 0.9883, 0.02338, 0.9879, 0.1937, 0.945, 0.1937, 0.9453, 0.02338, 0.9596, 0.02338, 0.9593, 0.1937, 0.8877, 0.1937, 0.888, 0.02338, 0.9023, 0.02338, 0.902, 0.1937, 0.9306, 0.1937, 0.931, 0.02338, 0.9453, 0.02338, 0.945, 0.1937, 0.4959, 0.4686, 0.4981, 0.4574, 0.5191, 0.4574, 0.5213, 0.4686, 0.5726, 0.4174, 0.5613, 0.4152, 0.5613, 0.3942, 0.5726, 0.3919, 0.5629, 0.3684, 0.5533, 0.3748, 0.5385, 0.3599, 0.5448, 0.3504, 0.5213, 0.4686, 0.5191, 0.4574, 0.5385, 0.4494, 0.5448, 0.4589, 0.4981, 0.4574, 0.4959, 0.4686, 0.4723, 0.4589, 0.4787, 0.4493, 0.4958, 0.3406, 0.4981, 0.3519, 0.4787, 0.3599, 0.4723, 0.3503, 0.4723, 0.3503, 0.4787, 0.3599, 0.4638, 0.3748, 0.4543, 0.3684, 0.4543, 0.3684, 0.4638, 0.3748, 0.4558, 0.3942, 0.4445, 0.3919, 0.4445, 0.3919, 0.4558, 0.3942, 0.4558, 0.4151, 0.4445, 0.4174, 0.4445, 0.4174, 0.4558, 0.4151, 0.4639, 0.4345, 0.4543, 0.4409, 0.4543, 0.4409, 0.4639, 0.4345, 0.4787, 0.4493, 0.4723, 0.4589, 0.5726, 0.3919, 0.5613, 0.3942, 0.5533, 0.3748, 0.5629, 0.3684, 0.5213, 0.3406, 0.5191, 0.3519, 0.4981, 0.3519, 0.4958, 0.3406, 0.5448, 0.3504, 0.5385, 0.3599, 0.5191, 0.3519, 0.5213, 0.3406, 0.5448, 0.4589, 0.5385, 0.4494, 0.5533, 0.4345, 0.5629, 0.4409, 0.7509, 0.6861, 0.7455, 0.6589, 0.808, 0.6589, 0.8026, 0.6861, 0.6467, 0.7904, 0.6195, 0.785, 0.6434, 0.7272, 0.6665, 0.7426, 0.7449, 0.9735, 0.7503, 0.9464, 0.8021, 0.9464, 0.8075, 0.9736, 0.9871, 0.9283, 0.9532, 0.9283, 0.9532, 0.9827, 0.9871, 0.9827, 0.9871, 0.7802, 0.9532, 0.7802, 0.9532, 0.8572, 0.9871, 0.8572, 0.9871, 0.6544, 0.9532, 0.6544, 0.9532, 0.709, 0.9871, 0.709, 0.9532, 0.8026, 0.9871, 0.8026, 0.9871, 0.7256, 0.9532, 0.7256, 0.9532, 0.8738, 0.9871, 0.8738, 0.9871, 0.8026, 0.9532, 0.8026, 0.9871, 0.8922, 0.9871, 0.884, 0.9871, 0.884, 0.9871, 0.8922, 0.9532, 0.7256, 0.9871, 0.7255, 0.9871, 0.8026, 0.9532, 0.8026, 0.7031, 0.9266, 0.6877, 0.9496, 0.6434, 0.9054, 0.6665, 0.89, 0.8027, 0.9464, 0.8081, 0.9736, 0.7455, 0.9736, 0.7509, 0.9464, 0.9069, 0.7903, 0.9341, 0.7849, 0.9341, 0.8475, 0.9069, 0.8421, 0.8505, 0.7059, 0.8659, 0.6829, 0.9101, 0.7271, 0.8871, 0.7425, 0.8871, 0.8899, 0.9102, 0.9053, 0.8659, 0.9496, 0.8505, 0.9265, 0.9871, 0.6545, 0.9871, 0.662, 0.9871, 0.662, 0.9871, 0.6544, 0.7509, 0.9464, 0.7455, 0.9736, 0.6877, 0.9496, 0.7031, 0.9266, 0.8505, 0.9265, 0.8659, 0.9496, 0.8081, 0.9736, 0.8027, 0.9464, 0.9069, 0.8421, 0.9341, 0.8475, 0.9102, 0.9053, 0.8871, 0.8899, 0.8871, 0.7425, 0.9101, 0.7271, 0.9341, 0.7849, 0.9069, 0.7903, 0.8026, 0.6861, 0.808, 0.6589, 0.8659, 0.6829, 0.8505, 0.7059, 0.703, 0.7059, 0.6876, 0.6829, 0.7455, 0.6589, 0.7509, 0.6861, 0.9871, 0.8719, 0.9532, 0.8718, 0.9532, 0.7973, 0.9871, 0.7974, 0.9871, 0.9332, 0.9532, 0.9331, 0.9532, 0.8718, 0.9871, 0.8719, 0.9871, 0.8572, 0.9532, 0.8572, 0.9532, 0.9283, 0.9871, 0.9283, 0.9871, 0.709, 0.9532, 0.709, 0.9532, 0.7802, 0.9871, 0.7802, 0.9532, 0.7256, 0.9871, 0.7256, 0.9871, 0.6544, 0.9532, 0.6545, 0.9871, 0.884, 0.9871, 0.884, 0.9871, 0.8252, 0.9871, 0.8252, 0.9532, 0.9284, 0.9871, 0.9283, 0.9871, 0.8738, 0.9532, 0.8738, 0.9871, 0.7255, 0.9532, 0.7256, 0.9532, 0.6544, 0.9871, 0.6544, 0.6665, 0.89, 0.6434, 0.9054, 0.6195, 0.8476, 0.6467, 0.8422, 0.9871, 0.8971, 0.9532, 0.897, 0.9532, 0.8519, 0.9871, 0.8519, 0.6665, 0.7426, 0.6434, 0.7272, 0.6876, 0.6829, 0.703, 0.7059, 0.9871, 0.7974, 0.9532, 0.7973, 0.9532, 0.721, 0.9871, 0.721, 0.9871, 0.6545, 0.9871, 0.7854, 0.9532, 0.7854, 0.9532, 0.6544, 0.9871, 0.721, 0.9532, 0.721, 0.9532, 0.6544, 0.9871, 0.6545, 0.9871, 0.8738, 0.9532, 0.8738, 0.9532, 0.8026, 0.9871, 0.8026, 0.9532, 0.7892, 0.9532, 0.7973, 0.9871, 0.7973, 0.9871, 0.7892, 0.9871, 0.7251, 0.9871, 0.7251, 0.9871, 0.7802, 0.9871, 0.7801, 0.9871, 0.7853, 0.9532, 0.7853, 0.9532, 0.8304, 0.9871, 0.8304, 0.6195, 0.785, 0.6467, 0.7904, 0.6467, 0.8422, 0.6195, 0.8476, 0.9871, 0.7973, 0.9532, 0.7973, 0.9532, 0.8561, 0.9871, 0.8561, 0.9871, 0.8304, 0.9532, 0.8304, 0.9532, 0.8893, 0.9871, 0.8893, 0.9532, 0.7973, 0.9871, 0.7973, 0.9871, 0.8561, 0.9532, 0.8561, 0.9532, 0.7893, 0.9871, 0.7893, 0.9871, 0.8482, 0.9532, 0.8482, 0.9871, 0.662, 0.9871, 0.662, 0.9871, 0.7251, 0.9871, 0.7251, 0.9871, 0.7898, 0.9532, 0.7898, 0.9532, 0.8405, 0.9871, 0.8405, 0.9871, 0.8519, 0.9532, 0.8519, 0.9532, 0.793, 0.9871, 0.793, 0.9871, 0.8252, 0.9871, 0.8252, 0.9871, 0.7802, 0.9871, 0.7802, 0.6189, 0.8474, 0.6461, 0.842, 0.6659, 0.8899, 0.6428, 0.9053, 0.8075, 0.9736, 0.8021, 0.9464, 0.8499, 0.9266, 0.8653, 0.9497, 0.9096, 0.9055, 0.8865, 0.89, 0.9064, 0.8422, 0.9336, 0.8476, 0.6428, 0.9053, 0.6659, 0.8899, 0.7025, 0.9265, 0.6871, 0.9496, 0.6461, 0.842, 0.6189, 0.8474, 0.619, 0.7848, 0.6462, 0.7903, 0.9097, 0.7272, 0.8866, 0.7426, 0.8501, 0.706, 0.8655, 0.6829, 0.8655, 0.6829, 0.8501, 0.706, 0.8022, 0.6861, 0.8077, 0.6589, 0.8077, 0.6589, 0.8022, 0.6861, 0.7505, 0.6861, 0.7451, 0.6589, 0.7451, 0.6589, 0.7505, 0.6861, 0.7026, 0.7059, 0.6872, 0.6828, 0.6872, 0.6828, 0.7026, 0.7059, 0.666, 0.7425, 0.643, 0.727, 0.643, 0.727, 0.666, 0.7425, 0.6462, 0.7903, 0.619, 0.7848, 0.8653, 0.9497, 0.8499, 0.9266, 0.8865, 0.89, 0.9096, 0.9055, 0.9336, 0.7851, 0.9064, 0.7905, 0.8866, 0.7426, 0.9097, 0.7272, 0.9336, 0.8476, 0.9064, 0.8422, 0.9064, 0.7905, 0.9336, 0.7851, 0.6871, 0.9496, 0.7025, 0.9265, 0.7503, 0.9464, 0.7449, 0.9735, 0.9871, 0.6545, 0.9871, 0.7899, 0.9532, 0.7899, 0.9532, 0.6544, 0.9532, 0.6544, 0.9532, 0.7894, 0.9871, 0.7895, 0.9871, 0.6544, 0.9871, 0.7894, 0.9871, 0.7973, 0.9532, 0.7973, 0.9532, 0.7894, 0.9532, 0.7893, 0.9532, 0.6544, 0.9871, 0.6544, 0.9871, 0.7893, 0.7959, 0.687, 0.7956, 0.7965, 0.7568, 0.7965, 0.757, 0.687, 0.7566, 0.9453, 0.7568, 0.8356, 0.7956, 0.8357, 0.7955, 0.9453, 0.9057, 0.8359, 0.7956, 0.8357, 0.7956, 0.7965, 0.9056, 0.7969, 0.6468, 0.7965, 0.7568, 0.7965, 0.7568, 0.8356, 0.6468, 0.8354, 0.7568, 0.8356, 0.7568, 0.7965, 0.7956, 0.7965, 0.7956, 0.8357, 0.9532, 0.6545, 0.9532, 0.7898, 0.9871, 0.7898, 0.9871, 0.6544, 0.9532, 0.7894, 0.9532, 0.6544, 0.9871, 0.6544, 0.9871, 0.7894, 0.9532, 0.793, 0.9532, 0.7854, 0.9871, 0.7854, 0.9871, 0.793, 0.9532, 0.6544, 0.9532, 0.7892, 0.9871, 0.7892, 0.9871, 0.6544, 0.9871, 0.8482, 0.9871, 0.856, 0.9532, 0.856, 0.9532, 0.8482, 0.9532, 0.8405, 0.9532, 0.8484, 0.9871, 0.8483, 0.9871, 0.8405, 0.9532, 0.6545, 0.9532, 0.7853, 0.9871, 0.7853, 0.9871, 0.6544, 0.9532, 0.8893, 0.9532, 0.8972, 0.9871, 0.8972, 0.9871, 0.8893, 0.8022, 0.6861, 0.7959, 0.687, 0.757, 0.687, 0.7505, 0.6861, 0.7503, 0.9464, 0.7566, 0.9453, 0.7955, 0.9453, 0.8021, 0.9464, 0.9064, 0.8422, 0.9057, 0.8359, 0.9056, 0.7969, 0.9064, 0.7905, 0.6462, 0.7903, 0.6468, 0.7965, 0.6468, 0.8354, 0.6461, 0.842, 0.7572, 0.6872, 0.7509, 0.6861, 0.8026, 0.6861, 0.796, 0.6872, 0.7572, 0.6872, 0.796, 0.6872, 0.7962, 0.7968, 0.7573, 0.7969, 0.7963, 0.9455, 0.7575, 0.9454, 0.7573, 0.836, 0.7961, 0.8359, 0.7963, 0.9455, 0.8027, 0.9464, 0.7509, 0.9464, 0.7575, 0.9454, 0.6473, 0.836, 0.6474, 0.797, 0.7573, 0.7969, 0.7573, 0.836, 0.6467, 0.7904, 0.6474, 0.797, 0.6473, 0.836, 0.6467, 0.8422, 0.9062, 0.7967, 0.9061, 0.8357, 0.7961, 0.8359, 0.7962, 0.7968, 0.9062, 0.7967, 0.9069, 0.7903, 0.9069, 0.8421, 0.9061, 0.8357, 0.7573, 0.836, 0.7573, 0.7969, 0.7962, 0.7968, 0.7961, 0.8359])
me_workshop.materials.append(mat_classic_workshop)
me_workshop.use_remesh_preserve_volume = False
me_workshop.use_remesh_preserve_attributes = False
me_workshop.use_mirror_vertex_groups = False
me_workshop.update()
arm_armature = bpy.data.armatures.new('Armature')  # bones are not reproduced

# ---- objects
ob_armature = bpy.data.objects.new('Armature', arm_armature)
ob_workshop = bpy.data.objects.new('workshop', me_workshop)

# ---- transforms, parenting, visibility, modifiers, constraints
ob_armature.location = (0.0, 0.0, 0.0)
ob_armature.lineart.crease_threshold = 0.0
ob_workshop.parent = ob_armature
ob_workshop.location = (0.0, 0.0, 0.0)
ob_workshop.lineart.crease_threshold = 0.0
_vg = ob_workshop.vertex_groups.new(name='main')
_vg.add([0, 1, 2, 3, 4, 5, 6, 7, 8, 9, 10, 11, 12, 13, 14, 15, 16, 17, 18, 19, 20, 21, 22, 23, 24, 25, 26, 27, 28, 29, 30, 31, 32, 33, 34, 35, 36, 37, 38, 39, 40, 41, 42, 43, 44, 45, 46, 47, 48, 49, 50, 51, 52, 53, 54, 55, 368, 369, 370, 371, 372, 373, 374, 375, 376, 377, 378, 379, 380, 381, 382, 383, 384, 385, 386, 387, 388, 389, 390, 391, 392, 393, 394, 395, 396, 397, 398, 399, 400, 401, 402, 403, 404, 405, 406, 407, 408, 409, 410, 411, 412, 413, 414, 415, 416, 417, 418, 419, 420, 421, 422, 423, 424, 425, 426, 427, 428, 429, 430, 431, 432, 433, 434, 435, 436, 437, 438, 439, 440, 441, 442, 443, 444, 445, 446, 447, 448, 449, 450, 451, 452, 453, 454, 455, 456, 457, 458, 459, 460, 461, 462, 463, 464, 465, 466, 467, 468, 469, 470, 471, 472, 473, 474, 475, 476, 477, 478, 479, 480, 481, 482, 483, 484, 485, 486, 487, 488, 489, 490, 491, 492, 493, 494, 495, 496, 497, 498, 499, 500, 501, 502, 503, 504, 505, 506, 507, 508, 509, 510, 511, 512, 513, 514, 515, 516, 517, 518, 519], 1.0, 'REPLACE')
_vg = ob_workshop.vertex_groups.new(name='Bone.001')
_vg = ob_workshop.vertex_groups.new(name='Bone.002')
_vg = ob_workshop.vertex_groups.new(name='Bone.005')
_vg = ob_workshop.vertex_groups.new(name='Bone.003')
_vg = ob_workshop.vertex_groups.new(name='Hinge_Left')
_vg = ob_workshop.vertex_groups.new(name='Hinge_Right')
_vg = ob_workshop.vertex_groups.new(name='chimney_large')
_vg.add([56, 57, 58, 59, 60, 61, 62, 63, 64, 65, 66, 67, 68, 69, 70, 71, 72, 73, 74, 75, 76, 77, 78, 79, 80, 81, 82, 83, 84, 85, 86, 87, 88, 89, 90, 91, 92, 93, 94, 95, 96, 97, 98, 99, 100, 101, 102, 103, 104, 105, 106, 107, 108, 109, 110, 111, 112, 113, 114, 115, 116, 117, 118, 119, 120, 121, 122, 123, 124, 125, 126, 127, 128, 129, 130, 131, 132, 133, 134, 135, 136, 137, 138, 139, 140, 141, 142, 143, 144, 145, 146, 147, 148, 149, 150, 151], 1.0, 'REPLACE')
_vg = ob_workshop.vertex_groups.new(name='chimney_small')
_vg.add([152, 153, 154, 155, 156, 157, 158, 159, 160, 161, 162, 163, 164, 165, 166, 167, 168, 169, 170, 171, 172, 173, 174, 175, 176, 177, 178, 179, 180, 181, 182, 183, 184, 185, 186, 187, 188, 189, 190, 191, 192, 193, 194, 195, 196, 197, 198, 199, 200, 201, 202, 203, 204, 205, 206, 207, 208, 209, 210, 211, 212, 213, 214, 215, 216, 217, 218, 219, 220, 221, 222, 223, 224, 225, 226, 227, 228, 229, 230, 231, 232, 233, 234, 235, 236, 237, 238, 239, 240, 241, 242, 243, 244, 245, 246, 247], 1.0, 'REPLACE')
_vg = ob_workshop.vertex_groups.new(name='Door_Right')
_vg.add([248, 249, 250, 251, 252, 253, 254, 255, 256, 257, 258, 259, 260, 261, 262, 263], 1.0, 'REPLACE')
_vg = ob_workshop.vertex_groups.new(name='Door_Left')
_vg.add([264, 265, 266, 267, 268, 269, 270, 271, 272, 273, 274, 275, 276, 277, 278, 279], 1.0, 'REPLACE')
_vg = ob_workshop.vertex_groups.new(name='gear')
_vg.add([280, 281, 282, 283, 284, 285, 286, 287, 288, 289, 290, 291, 292, 293, 294, 295, 296, 297, 298, 299, 300, 301, 302, 303, 304, 305, 306, 307, 308, 309, 310, 311, 312, 313, 314, 315, 316, 317, 318, 319, 320, 321, 322, 323, 324, 325, 326, 327, 328, 329, 330, 331, 332, 333, 334, 335, 336, 337, 338, 339, 340, 341, 342, 343, 344, 345, 346, 347, 348, 349, 350, 351, 352, 353, 354, 355, 356, 357, 358, 359, 360, 361, 362, 363, 364, 365, 366, 367], 1.0, 'REPLACE')
_m = ob_workshop.modifiers.new('Armature', 'ARMATURE')
_m.object = ob_armature

# ---- collection membership
col_collection_1.objects.link(ob_armature)
col_collection_1.objects.link(ob_workshop)

# ---- scene / render settings (as saved in the file)
scene.frame_start = 1; scene.frame_end = 250; scene.frame_set(111)
scene.render.engine = 'BLENDER_EEVEE_NEXT'
scene.render.image_settings.color_mode = 'RGB'
scene.render.image_settings.compression = 90
scene.render.resolution_percentage = 50
scene.render.dither_intensity = 0.0
scene.render.bake_margin = 2
scene.render.bake_bias = 0.0
scene.cycles.use_denoising = False
scene.cycles.samples = 10
scene.cycles.sampling_pattern = 'TABULATED_SOBOL'
scene.cycles.light_sampling_threshold = 0.0
scene.cycles.use_adaptive_sampling = False
scene.cycles.use_light_tree = False
scene.cycles.blur_glossy = 0.0
scene.cycles.volume_bounces = 1
scene.cycles.pixel_filter_type = 'GAUSSIAN'
scene.cycles.sample_clamp_indirect = 0.0
scene.view_settings.view_transform = 'Standard'
bpy.context.view_layer.update()

# ---- added for rendering (the .blend has no active camera and no usable light): camera, sun
cam_auto = bpy.data.cameras.new('AutoCamera')
cam_auto.lens = 50.0
cam_auto.sensor_width = 36.0
cam_auto.clip_end = 1460.32
ob_auto_camera = bpy.data.objects.new('AutoCamera', cam_auto)
scene.collection.objects.link(ob_auto_camera)
ob_auto_camera.location = (83.0521, -102.706, 65.3234)
ob_auto_camera.rotation_euler = (1.09748, -7.21219e-08, 0.694738)
scene.camera = ob_auto_camera
light_auto_sun = bpy.data.lights.new('AutoSun', 'SUN')
light_auto_sun.energy = 3.0
light_auto_sun.angle = 0.0523599
ob_auto_sun = bpy.data.objects.new('AutoSun', light_auto_sun)
scene.collection.objects.link(ob_auto_sun)
ob_auto_sun.rotation_euler = (0.872665, 0.174533, 0.523599)
bpy.context.view_layer.update()

